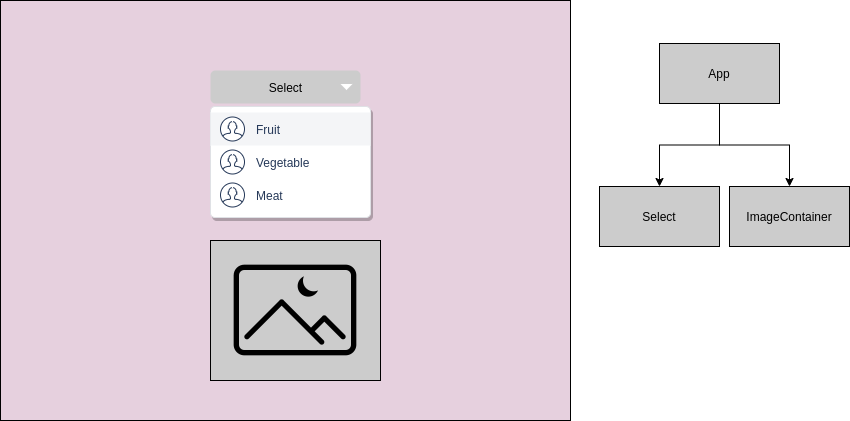

The diagram above was exported from draw.io. Its source (the exported page's mxGraphModel, read from the mxfile embedded in the PNG):
<mxGraphModel dx="1964" dy="568" grid="1" gridSize="10" guides="1" tooltips="1" connect="1" arrows="1" fold="1" page="1" pageScale="1" pageWidth="850" pageHeight="1100" math="0" shadow="0">
  <root>
    <mxCell id="0" />
    <mxCell id="1" parent="0" />
    <mxCell id="OBsQ9zvdyttN0tKz2cll-1" value="" style="rounded=0;whiteSpace=wrap;html=1;fillColor=#E6D0DE;" vertex="1" parent="1">
      <mxGeometry x="-9" y="40" width="570" height="420" as="geometry" />
    </mxCell>
    <mxCell id="OBsQ9zvdyttN0tKz2cll-20" value="" style="rounded=0;whiteSpace=wrap;html=1;fillColor=#CCCCCC;" vertex="1" parent="1">
      <mxGeometry x="201" y="280" width="170" height="140" as="geometry" />
    </mxCell>
    <mxCell id="OBsQ9zvdyttN0tKz2cll-6" value="Select" style="rounded=1;fillColor=#CCCCCC;strokeColor=none;html=1;" vertex="1" parent="1">
      <mxGeometry x="201" y="110" width="150" height="33" as="geometry" />
    </mxCell>
    <mxCell id="OBsQ9zvdyttN0tKz2cll-7" value="" style="shape=triangle;direction=south;fillColor=#ffffff;strokeColor=none;html=1" vertex="1" parent="OBsQ9zvdyttN0tKz2cll-6">
      <mxGeometry x="1" y="0.5" width="12" height="6" relative="1" as="geometry">
        <mxPoint x="-20" y="-3" as="offset" />
      </mxGeometry>
    </mxCell>
    <mxCell id="OBsQ9zvdyttN0tKz2cll-9" value="" style="rounded=1;fillColor=#ffffff;strokeColor=#DFE1E5;shadow=1;html=1;arcSize=4" vertex="1" parent="1">
      <mxGeometry x="201" y="146" width="160" height="111" as="geometry" />
    </mxCell>
    <mxCell id="OBsQ9zvdyttN0tKz2cll-10" value="" style="rounded=0;fillColor=#F4F5F7;strokeColor=none;shadow=0;html=1;align=left;fontSize=12;spacingLeft=10;fontColor=#253858;resizeWidth=1" vertex="1" parent="OBsQ9zvdyttN0tKz2cll-9">
      <mxGeometry width="160" height="33" relative="1" as="geometry">
        <mxPoint y="6" as="offset" />
      </mxGeometry>
    </mxCell>
    <mxCell id="OBsQ9zvdyttN0tKz2cll-11" value="Fruit" style="shape=mxgraph.ios7.icons.user;fillColor=#ffffff;strokeColor=#253858;html=1;fontColor=#253858;align=left;fontSize=12;spacingLeft=10;labelPosition=right;verticalLabelPosition=middle;verticalAlign=middle;" vertex="1" parent="OBsQ9zvdyttN0tKz2cll-10">
      <mxGeometry y="0.5" width="24" height="24" relative="1" as="geometry">
        <mxPoint x="10" y="-12" as="offset" />
      </mxGeometry>
    </mxCell>
    <mxCell id="OBsQ9zvdyttN0tKz2cll-12" value="" style="rounded=0;fillColor=none;strokeColor=none;shadow=0;html=1;align=left;fontSize=12;spacingLeft=10;fontColor=#253858;resizeWidth=1" vertex="1" parent="OBsQ9zvdyttN0tKz2cll-9">
      <mxGeometry width="160" height="33" relative="1" as="geometry">
        <mxPoint y="39" as="offset" />
      </mxGeometry>
    </mxCell>
    <mxCell id="OBsQ9zvdyttN0tKz2cll-13" value="Vegetable" style="shape=mxgraph.ios7.icons.user;fillColor=#ffffff;strokeColor=#253858;html=1;fontColor=#253858;align=left;fontSize=12;spacingLeft=10;labelPosition=right;verticalLabelPosition=middle;verticalAlign=middle;" vertex="1" parent="OBsQ9zvdyttN0tKz2cll-12">
      <mxGeometry y="0.5" width="24" height="24" relative="1" as="geometry">
        <mxPoint x="10" y="-12" as="offset" />
      </mxGeometry>
    </mxCell>
    <mxCell id="OBsQ9zvdyttN0tKz2cll-14" value="" style="rounded=0;fillColor=none;strokeColor=none;shadow=0;html=1;align=left;fontSize=12;spacingLeft=10;fontColor=#253858;resizeWidth=1" vertex="1" parent="OBsQ9zvdyttN0tKz2cll-9">
      <mxGeometry width="160" height="33" relative="1" as="geometry">
        <mxPoint y="72" as="offset" />
      </mxGeometry>
    </mxCell>
    <mxCell id="OBsQ9zvdyttN0tKz2cll-15" value="Meat" style="shape=mxgraph.ios7.icons.user;fillColor=#ffffff;strokeColor=#253858;html=1;fontColor=#253858;align=left;fontSize=12;spacingLeft=10;labelPosition=right;verticalLabelPosition=middle;verticalAlign=middle;" vertex="1" parent="OBsQ9zvdyttN0tKz2cll-14">
      <mxGeometry y="0.5" width="24" height="24" relative="1" as="geometry">
        <mxPoint x="10" y="-12" as="offset" />
      </mxGeometry>
    </mxCell>
    <mxCell id="OBsQ9zvdyttN0tKz2cll-19" value="" style="shape=image;html=1;verticalAlign=top;verticalLabelPosition=bottom;labelBackgroundColor=#ffffff;imageAspect=0;aspect=fixed;image=https://cdn4.iconfinder.com/data/icons/48-bubbles/48/19.Pictures-Night-128.png;fillColor=#CCCCCC;" vertex="1" parent="1">
      <mxGeometry x="222" y="286" width="128" height="128" as="geometry" />
    </mxCell>
    <mxCell id="OBsQ9zvdyttN0tKz2cll-23" value="" style="edgeStyle=orthogonalEdgeStyle;rounded=0;orthogonalLoop=1;jettySize=auto;html=1;" edge="1" parent="1" source="OBsQ9zvdyttN0tKz2cll-21" target="OBsQ9zvdyttN0tKz2cll-22">
      <mxGeometry relative="1" as="geometry" />
    </mxCell>
    <mxCell id="OBsQ9zvdyttN0tKz2cll-26" style="edgeStyle=orthogonalEdgeStyle;rounded=0;orthogonalLoop=1;jettySize=auto;html=1;" edge="1" parent="1" source="OBsQ9zvdyttN0tKz2cll-21" target="OBsQ9zvdyttN0tKz2cll-25">
      <mxGeometry relative="1" as="geometry" />
    </mxCell>
    <mxCell id="OBsQ9zvdyttN0tKz2cll-21" value="App" style="rounded=0;whiteSpace=wrap;html=1;fillColor=#CCCCCC;" vertex="1" parent="1">
      <mxGeometry x="650" y="83" width="120" height="60" as="geometry" />
    </mxCell>
    <mxCell id="OBsQ9zvdyttN0tKz2cll-22" value="Select" style="rounded=0;whiteSpace=wrap;html=1;fillColor=#CCCCCC;" vertex="1" parent="1">
      <mxGeometry x="590" y="226" width="120" height="60" as="geometry" />
    </mxCell>
    <mxCell id="OBsQ9zvdyttN0tKz2cll-25" value="ImageContainer" style="whiteSpace=wrap;html=1;fillColor=#CCCCCC;" vertex="1" parent="1">
      <mxGeometry x="720" y="226" width="120" height="60" as="geometry" />
    </mxCell>
  </root>
</mxGraphModel>